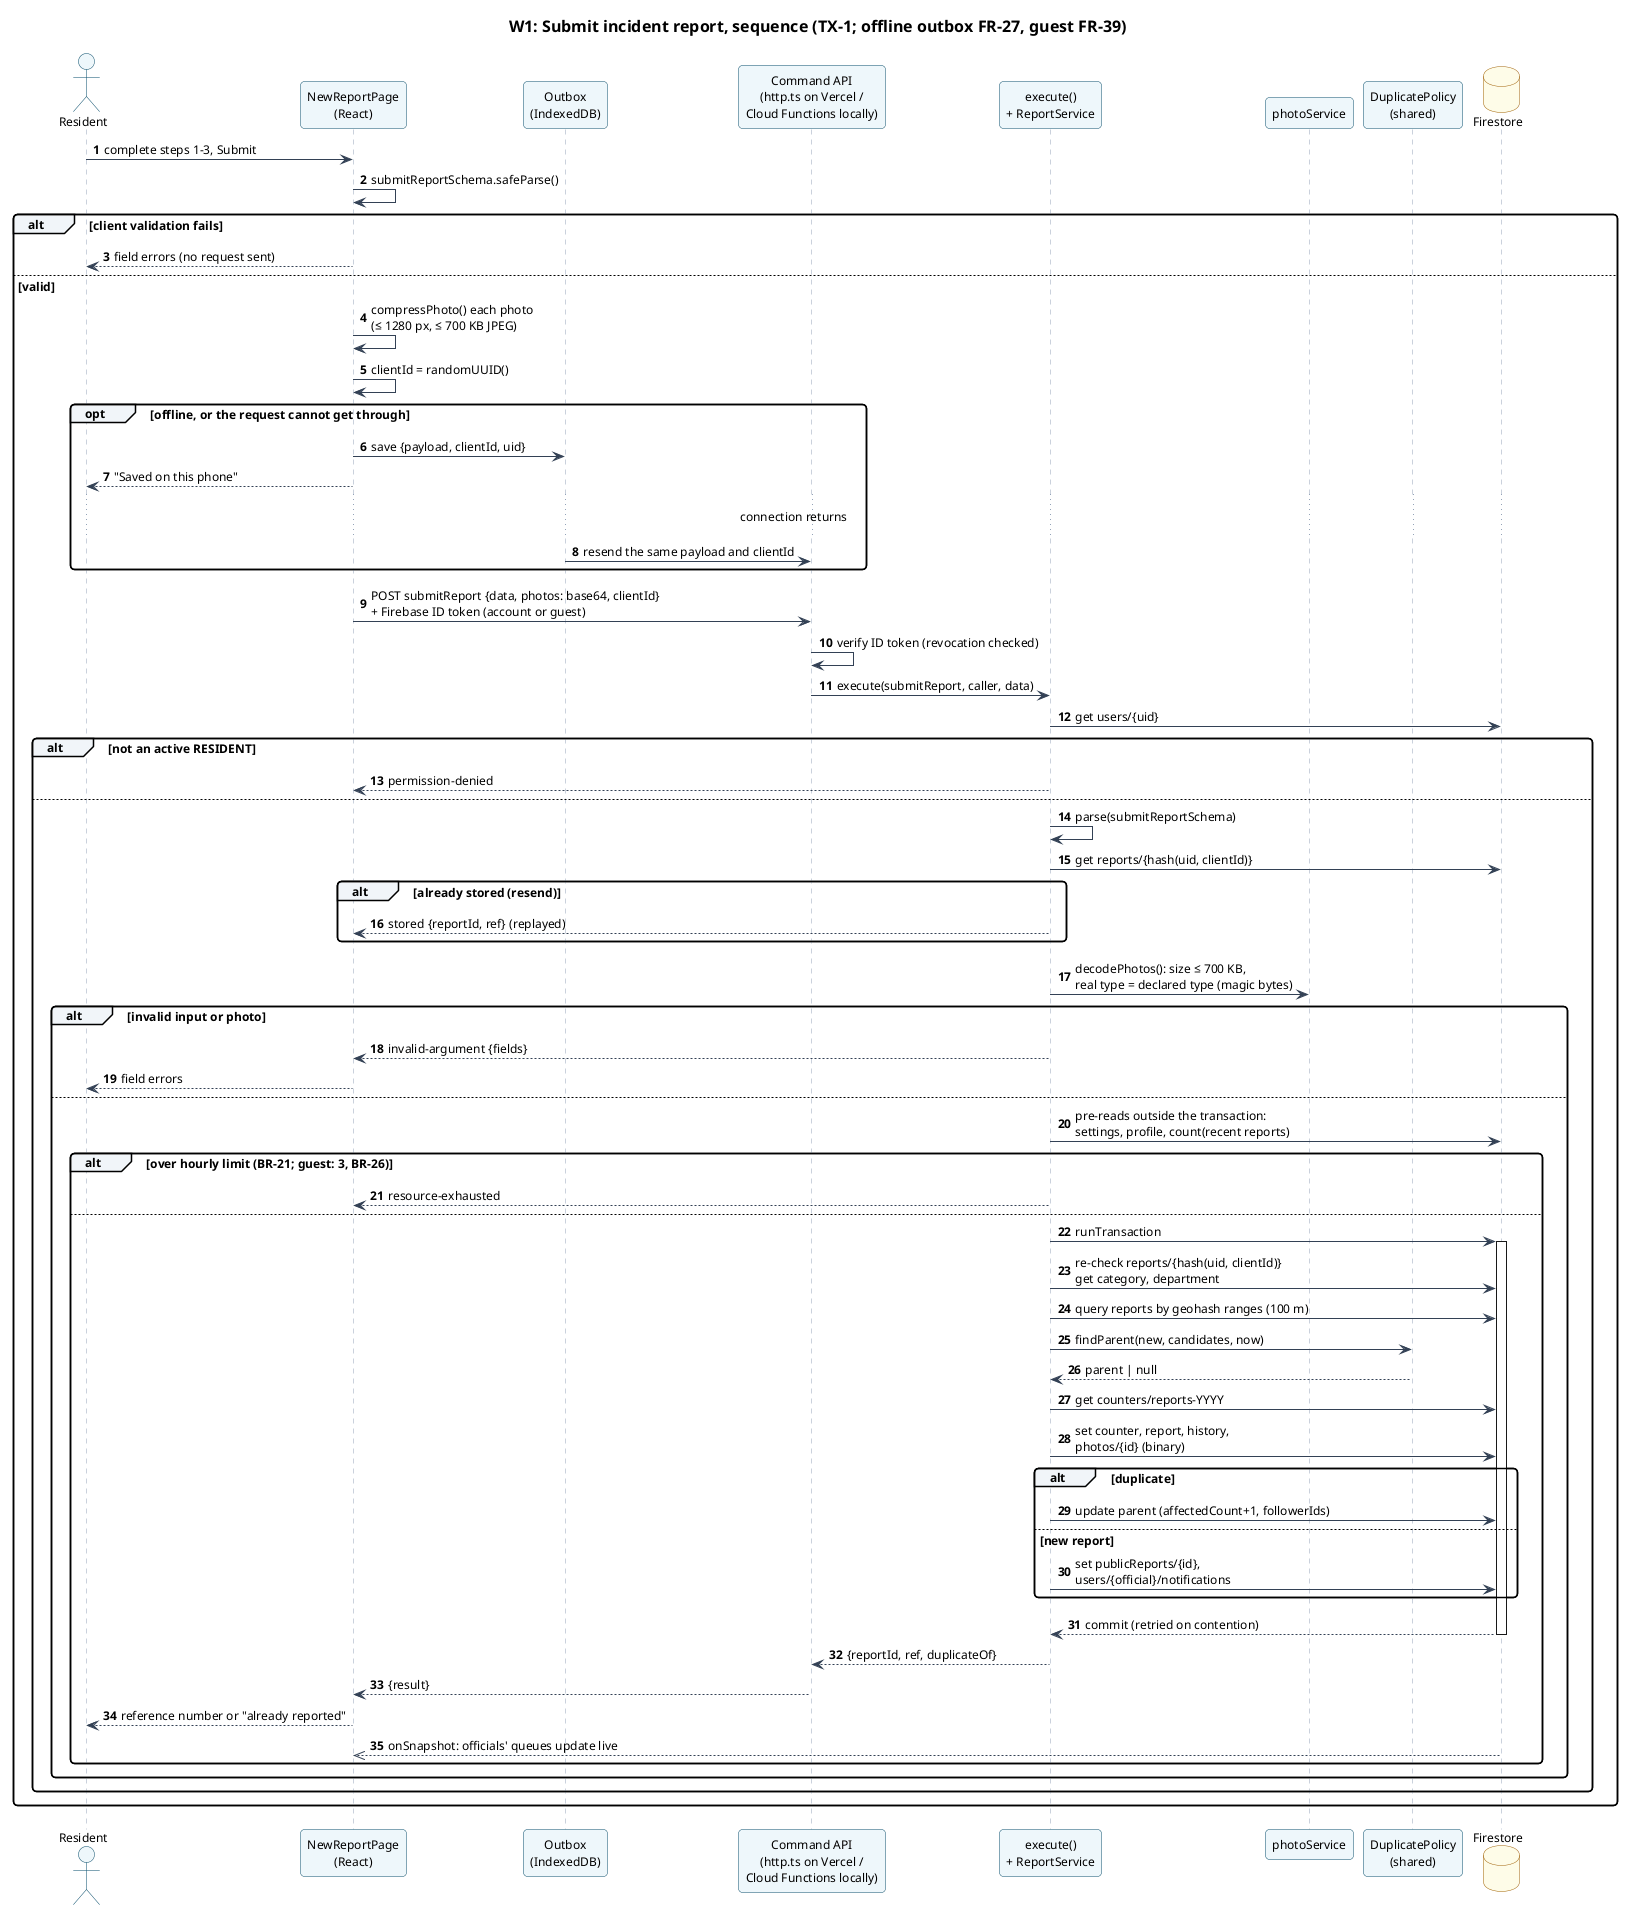

The diagram above was rendered by PlantUML. Its source (embedded in the PNG):
@startuml sequence-w1
!include _style.iuml
title W1: Submit incident report, sequence (TX-1; offline outbox FR-27, guest FR-39)
autonumber

actor Resident
participant "NewReportPage\n(React)" as UI
participant "Outbox\n(IndexedDB)" as OB
participant "Command API\n(http.ts on Vercel /\nCloud Functions locally)" as API
participant "execute()\n+ ReportService" as RS
participant "photoService" as PS
participant "DuplicatePolicy\n(shared)" as DP
database "Firestore" as DB

Resident -> UI : complete steps 1-3, Submit
UI -> UI : submitReportSchema.safeParse()
alt client validation fails
  UI --> Resident : field errors (no request sent)
else valid
  UI -> UI : compressPhoto() each photo\n(≤ 1280 px, ≤ 700 KB JPEG)
  UI -> UI : clientId = randomUUID()
  opt offline, or the request cannot get through
    UI -> OB : save {payload, clientId, uid}
    UI --> Resident : "Saved on this phone"
    ... connection returns ...
    OB -> API : resend the same payload and clientId
  end
  UI -> API : POST submitReport {data, photos: base64, clientId}\n+ Firebase ID token (account or guest)
  API -> API : verify ID token (revocation checked)
  API -> RS : execute(submitReport, caller, data)
  RS -> DB : get users/{uid}
  alt not an active RESIDENT
    RS --> UI : permission-denied
  else
    RS -> RS : parse(submitReportSchema)
    RS -> DB : get reports/{hash(uid, clientId)}
    alt already stored (resend)
      RS --> UI : stored {reportId, ref} (replayed)
    end
    RS -> PS : decodePhotos(): size ≤ 700 KB,\nreal type = declared type (magic bytes)
    alt invalid input or photo
      RS --> UI : invalid-argument {fields}
      UI --> Resident : field errors
    else
      RS -> DB : pre-reads outside the transaction:\nsettings, profile, count(recent reports)
      alt over hourly limit (BR-21; guest: 3, BR-26)
        RS --> UI : resource-exhausted
      else
        RS -> DB : runTransaction
        activate DB
        RS -> DB : re-check reports/{hash(uid, clientId)}\nget category, department
        RS -> DB : query reports by geohash ranges (100 m)
        RS -> DP : findParent(new, candidates, now)
        DP --> RS : parent | null
        RS -> DB : get counters/reports-YYYY
        RS -> DB : set counter, report, history,\nphotos/{id} (binary)
        alt duplicate
          RS -> DB : update parent (affectedCount+1, followerIds)
        else new report
          RS -> DB : set publicReports/{id},\nusers/{official}/notifications
        end
        DB --> RS : commit (retried on contention)
        deactivate DB
        RS --> API : {reportId, ref, duplicateOf}
        API --> UI : {result}
        UI --> Resident : reference number or "already reported"
        DB -->> UI : onSnapshot: officials' queues update live
      end
    end
  end
end
@enduml